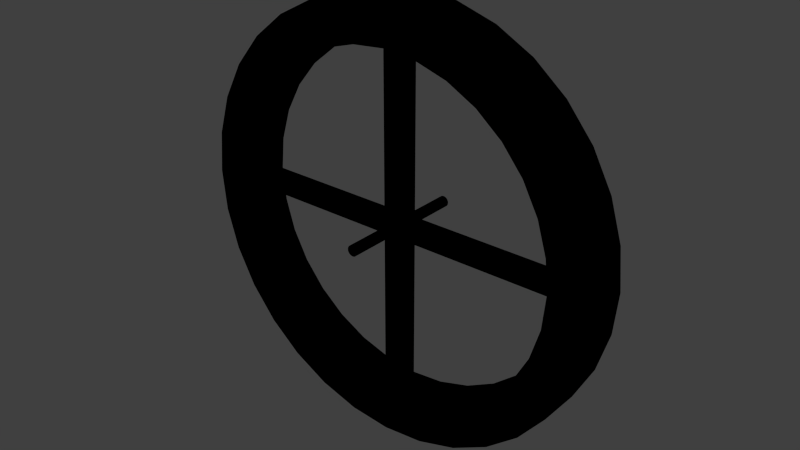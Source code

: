 # Source: ringwheel4_fb.blend  (saved by Blender 2.63.0; exported with 4.5.12 LTS)
import bpy
from mathutils import Matrix  # noqa: F401  (used for matrix-valued properties, if any)

bpy.ops.wm.read_factory_settings(use_empty=True)
scene = bpy.context.scene
scene.name = 'Scene'

# ---- collections
col_collection_1 = bpy.data.collections.new('Collection 1'); scene.collection.children.link(col_collection_1)

# ---- materials (node trees are filled in below, after node groups)
mat_green_transp = bpy.data.materials.new('green_transp')
mat_green_transp.alpha_threshold = 0.0
mat_green_transp.use_transparent_shadow = False
mat_green_transp.diffuse_color = (0.2604, 0.8, 0.1355, 1.0)
mat_green_transp.roughness = 0.5
mat_green_transp.line_color = (0.0, 0.0, 0.0, 1.0)

# ---- material node trees
mat_green_transp.use_nodes = True; mat_green_transp.node_tree.nodes.clear()
_N = mat_green_transp.node_tree.nodes; _L = mat_green_transp.node_tree.links
n0 = _N.new('NodeUndefined'); n0.name = 'Output'; n0.location = (300, 300)
n0.inputs[1].default_value = 1.0
n1 = _N.new('NodeUndefined'); n1.name = 'Material'; n1.location = (10, 300)
n1.inputs[0].default_value = (0.0, 0.0, 0.0, 1.0)
n1.inputs[1].default_value = (0.0, 0.0, 0.0, 1.0)
n1.inputs[2].default_value = 0.0
n1.inputs[3].default_value = (0.0, 0.0, 0.0)
n2 = _N.new('NodeUndefined'); n2.name = 'GEN.0'; n2.location = (680, 640)
n2.inputs[0].default_value = (0.0, 0.0, 0.0, 1.0)
n2.inputs[1].default_value = (0.0, 0.0, 0.0, 1.0)
n2.inputs[2].default_value = 0.0
n2.inputs[3].default_value = (0.0, 0.0, 0.0)
n2.inputs[9].default_value = 0.0
n3 = _N.new('NodeUndefined'); n3.name = 'GEN.1'; n3.location = (900, 640)
n3.inputs[0].default_value = (0.0, 0.0, 0.0, 1.0)
n3.inputs[1].default_value = (0.0, 0.0, 0.0, 1.0)
n3.inputs[2].default_value = 0.0
n3.inputs[3].default_value = (0.0, 0.0, 0.0)
n3.inputs[9].default_value = 0.0
n4 = _N.new('NodeUndefined'); n4.name = 'GEN.2'; n4.location = (1120, 640)
n4.inputs[0].default_value = (0.0, 0.0, 0.0, 1.0)
n4.inputs[1].default_value = (0.0, 0.0, 0.0, 1.0)
n4.inputs[2].default_value = 0.0
n4.inputs[3].default_value = (0.0, 0.0, 0.0)
n4.inputs[9].default_value = 0.0
n5 = _N.new('NodeUndefined'); n5.name = 'GEN.3'; n5.location = (1340, 640)
n5.inputs[0].default_value = (0.0, 0.0, 0.0, 1.0)
n5.inputs[1].default_value = (0.0, 0.0, 0.0, 1.0)
n5.inputs[2].default_value = 0.0
n5.inputs[3].default_value = (0.0, 0.0, 0.0)
n5.inputs[9].default_value = 0.0
n6 = _N.new('NodeUndefined'); n6.name = 'GEN.4'; n6.location = (1560, 640)
n6.inputs[0].default_value = (0.0, 0.0, 0.0, 1.0)
n6.inputs[1].default_value = (0.0, 0.0, 0.0, 1.0)
n6.inputs[2].default_value = 0.0
n6.inputs[3].default_value = (0.0, 0.0, 0.0)
n6.inputs[9].default_value = 0.0
n7 = _N.new('NodeUndefined'); n7.name = 'GEN.5'; n7.location = (1780, 640)
n7.inputs[0].default_value = (0.0, 0.0, 0.0, 1.0)
n7.inputs[1].default_value = (0.0, 0.0, 0.0, 1.0)
n7.inputs[2].default_value = 0.0
n7.inputs[3].default_value = (0.0, 0.0, 0.0)
n7.inputs[9].default_value = 0.0
n8 = _N.new('NodeUndefined'); n8.name = 'GEN.6'; n8.location = (2000, 640)
n8.inputs[0].default_value = (0.0, 0.0, 0.0, 1.0)
n8.inputs[1].default_value = (0.0, 0.0, 0.0, 1.0)
n8.inputs[2].default_value = 0.0
n8.inputs[3].default_value = (0.0, 0.0, 0.0)
n8.inputs[9].default_value = 0.0
n9 = _N.new('NodeUndefined'); n9.name = 'GEN.7'; n9.location = (2220, 640)
n9.inputs[0].default_value = (0.0, 0.0, 0.0, 1.0)
n9.inputs[1].default_value = (0.0, 0.0, 0.0, 1.0)
n9.inputs[2].default_value = 0.0
n9.inputs[3].default_value = (0.0, 0.0, 0.0)
n9.inputs[9].default_value = 0.0
n10 = _N.new('NodeUndefined'); n10.name = 'TEX.0.GEN.0'; n10.location = (400, 0)
n11 = _N.new('NodeUndefined'); n11.name = 'Geometry'; n11.location = (150, -1500)
n12 = _N.new('NodeUndefined'); n12.name = 'TEX.1.GEN.0'; n12.location = (384, -230)
n13 = _N.new('NodeUndefined'); n13.name = 'Geometry.001'; n13.location = (134, -1750)
n14 = _N.new('NodeUndefined'); n14.name = 'TEX.2.GEN.0'; n14.location = (368, -460)
n15 = _N.new('NodeUndefined'); n15.name = 'Geometry.002'; n15.location = (118, -2000)
n16 = _N.new('NodeUndefined'); n16.name = 'TEX.3.GEN.0'; n16.location = (352, -690)
n17 = _N.new('NodeUndefined'); n17.name = 'Geometry.003'; n17.location = (102, -2250)
n18 = _N.new('NodeUndefined'); n18.name = 'TEX.4.GEN.0'; n18.location = (336, -920)
n19 = _N.new('NodeUndefined'); n19.name = 'Geometry.004'; n19.location = (86, -2500)
n20 = _N.new('NodeUndefined'); n20.name = 'TEX.5.GEN.0'; n20.location = (320, -1150)
n21 = _N.new('NodeUndefined'); n21.name = 'Geometry.005'; n21.location = (70, -2750)
n22 = _N.new('NodeUndefined'); n22.name = 'TEX.0.GEN.1'; n22.location = (620, 0)
n23 = _N.new('NodeUndefined'); n23.name = 'Geometry.006'; n23.location = (370, -1500)
n24 = _N.new('NodeUndefined'); n24.name = 'TEX.1.GEN.1'; n24.location = (604, -230)
n25 = _N.new('NodeUndefined'); n25.name = 'Geometry.007'; n25.location = (354, -1750)
n26 = _N.new('NodeUndefined'); n26.name = 'TEX.2.GEN.1'; n26.location = (588, -460)
n27 = _N.new('NodeUndefined'); n27.name = 'Geometry.008'; n27.location = (338, -2000)
n28 = _N.new('NodeUndefined'); n28.name = 'TEX.3.GEN.1'; n28.location = (572, -690)
n29 = _N.new('NodeUndefined'); n29.name = 'Geometry.009'; n29.location = (322, -2250)
n30 = _N.new('NodeUndefined'); n30.name = 'TEX.4.GEN.1'; n30.location = (556, -920)
n31 = _N.new('NodeUndefined'); n31.name = 'Geometry.010'; n31.location = (306, -2500)
n32 = _N.new('NodeUndefined'); n32.name = 'TEX.5.GEN.1'; n32.location = (540, -1150)
n33 = _N.new('NodeUndefined'); n33.name = 'Geometry.011'; n33.location = (290, -2750)
n34 = _N.new('NodeUndefined'); n34.name = 'TEX.0.GEN.2'; n34.location = (840, 0)
n35 = _N.new('NodeUndefined'); n35.name = 'Geometry.012'; n35.location = (590, -1500)
n36 = _N.new('NodeUndefined'); n36.name = 'TEX.1.GEN.2'; n36.location = (824, -230)
n37 = _N.new('NodeUndefined'); n37.name = 'Geometry.013'; n37.location = (574, -1750)
n38 = _N.new('NodeUndefined'); n38.name = 'TEX.2.GEN.2'; n38.location = (808, -460)
n39 = _N.new('NodeUndefined'); n39.name = 'Geometry.014'; n39.location = (558, -2000)
n40 = _N.new('NodeUndefined'); n40.name = 'TEX.3.GEN.2'; n40.location = (792, -690)
n41 = _N.new('NodeUndefined'); n41.name = 'Geometry.015'; n41.location = (542, -2250)
n42 = _N.new('NodeUndefined'); n42.name = 'TEX.4.GEN.2'; n42.location = (776, -920)
n43 = _N.new('NodeUndefined'); n43.name = 'Geometry.016'; n43.location = (526, -2500)
n44 = _N.new('NodeUndefined'); n44.name = 'TEX.5.GEN.2'; n44.location = (760, -1150)
n45 = _N.new('NodeUndefined'); n45.name = 'Geometry.017'; n45.location = (510, -2750)
n46 = _N.new('NodeUndefined'); n46.name = 'TEX.0.GEN.3'; n46.location = (1060, 0)
n47 = _N.new('NodeUndefined'); n47.name = 'Geometry.018'; n47.location = (810, -1500)
n48 = _N.new('NodeUndefined'); n48.name = 'TEX.1.GEN.3'; n48.location = (1044, -230)
n49 = _N.new('NodeUndefined'); n49.name = 'Geometry.019'; n49.location = (794, -1750)
n50 = _N.new('NodeUndefined'); n50.name = 'TEX.2.GEN.3'; n50.location = (1028, -460)
n51 = _N.new('NodeUndefined'); n51.name = 'Geometry.020'; n51.location = (778, -2000)
n52 = _N.new('NodeUndefined'); n52.name = 'TEX.3.GEN.3'; n52.location = (1012, -690)
n53 = _N.new('NodeUndefined'); n53.name = 'Geometry.021'; n53.location = (762, -2250)
n54 = _N.new('NodeUndefined'); n54.name = 'TEX.4.GEN.3'; n54.location = (996, -920)
n55 = _N.new('NodeUndefined'); n55.name = 'Geometry.022'; n55.location = (746, -2500)
n56 = _N.new('NodeUndefined'); n56.name = 'TEX.5.GEN.3'; n56.location = (980, -1150)
n57 = _N.new('NodeUndefined'); n57.name = 'Geometry.023'; n57.location = (730, -2750)
n58 = _N.new('NodeUndefined'); n58.name = 'TEX.0.GEN.4'; n58.location = (1280, 0)
n59 = _N.new('NodeUndefined'); n59.name = 'Geometry.024'; n59.location = (1030, -1500)
n60 = _N.new('NodeUndefined'); n60.name = 'TEX.1.GEN.4'; n60.location = (1264, -230)
n61 = _N.new('NodeUndefined'); n61.name = 'Geometry.025'; n61.location = (1014, -1750)
n62 = _N.new('NodeUndefined'); n62.name = 'TEX.2.GEN.4'; n62.location = (1248, -460)
n63 = _N.new('NodeUndefined'); n63.name = 'Geometry.026'; n63.location = (998, -2000)
n64 = _N.new('NodeUndefined'); n64.name = 'TEX.3.GEN.4'; n64.location = (1232, -690)
n65 = _N.new('NodeUndefined'); n65.name = 'Geometry.027'; n65.location = (982, -2250)
n66 = _N.new('NodeUndefined'); n66.name = 'TEX.4.GEN.4'; n66.location = (1216, -920)
n67 = _N.new('NodeUndefined'); n67.name = 'Geometry.028'; n67.location = (966, -2500)
n68 = _N.new('NodeUndefined'); n68.name = 'TEX.5.GEN.4'; n68.location = (1200, -1150)
n69 = _N.new('NodeUndefined'); n69.name = 'Geometry.029'; n69.location = (950, -2750)
n70 = _N.new('NodeUndefined'); n70.name = 'TEX.0.GEN.5'; n70.location = (1500, 0)
n71 = _N.new('NodeUndefined'); n71.name = 'Geometry.030'; n71.location = (1250, -1500)
n72 = _N.new('NodeUndefined'); n72.name = 'TEX.1.GEN.5'; n72.location = (1484, -230)
n73 = _N.new('NodeUndefined'); n73.name = 'Geometry.031'; n73.location = (1234, -1750)
n74 = _N.new('NodeUndefined'); n74.name = 'TEX.2.GEN.5'; n74.location = (1468, -460)
n75 = _N.new('NodeUndefined'); n75.name = 'Geometry.032'; n75.location = (1218, -2000)
n76 = _N.new('NodeUndefined'); n76.name = 'TEX.3.GEN.5'; n76.location = (1452, -690)
n77 = _N.new('NodeUndefined'); n77.name = 'Geometry.033'; n77.location = (1202, -2250)
n78 = _N.new('NodeUndefined'); n78.name = 'TEX.4.GEN.5'; n78.location = (1436, -920)
n79 = _N.new('NodeUndefined'); n79.name = 'Geometry.034'; n79.location = (1186, -2500)
n80 = _N.new('NodeUndefined'); n80.name = 'TEX.5.GEN.5'; n80.location = (1420, -1150)
n81 = _N.new('NodeUndefined'); n81.name = 'Geometry.035'; n81.location = (1170, -2750)
n82 = _N.new('NodeUndefined'); n82.name = 'TEX.0.GEN.6'; n82.location = (1720, 0)
n83 = _N.new('NodeUndefined'); n83.name = 'Geometry.036'; n83.location = (1470, -1500)
n84 = _N.new('NodeUndefined'); n84.name = 'TEX.1.GEN.6'; n84.location = (1704, -230)
n85 = _N.new('NodeUndefined'); n85.name = 'Geometry.037'; n85.location = (1454, -1750)
n86 = _N.new('NodeUndefined'); n86.name = 'TEX.2.GEN.6'; n86.location = (1688, -460)
n87 = _N.new('NodeUndefined'); n87.name = 'Geometry.038'; n87.location = (1438, -2000)
n88 = _N.new('NodeUndefined'); n88.name = 'TEX.3.GEN.6'; n88.location = (1672, -690)
n89 = _N.new('NodeUndefined'); n89.name = 'Geometry.039'; n89.location = (1422, -2250)
n90 = _N.new('NodeUndefined'); n90.name = 'TEX.4.GEN.6'; n90.location = (1656, -920)
n91 = _N.new('NodeUndefined'); n91.name = 'Geometry.040'; n91.location = (1406, -2500)
n92 = _N.new('NodeUndefined'); n92.name = 'TEX.5.GEN.6'; n92.location = (1640, -1150)
n93 = _N.new('NodeUndefined'); n93.name = 'Geometry.041'; n93.location = (1390, -2750)
n94 = _N.new('NodeUndefined'); n94.name = 'TEX.0.GEN.7'; n94.location = (1940, 0)
n95 = _N.new('NodeUndefined'); n95.name = 'Geometry.042'; n95.location = (1690, -1500)
n96 = _N.new('NodeUndefined'); n96.name = 'TEX.1.GEN.7'; n96.location = (1924, -230)
n97 = _N.new('NodeUndefined'); n97.name = 'Geometry.043'; n97.location = (1674, -1750)
n98 = _N.new('NodeUndefined'); n98.name = 'TEX.2.GEN.7'; n98.location = (1908, -460)
n99 = _N.new('NodeUndefined'); n99.name = 'Geometry.044'; n99.location = (1658, -2000)
n100 = _N.new('NodeUndefined'); n100.name = 'TEX.3.GEN.7'; n100.location = (1892, -690)
n101 = _N.new('NodeUndefined'); n101.name = 'Geometry.045'; n101.location = (1642, -2250)
n102 = _N.new('NodeUndefined'); n102.name = 'TEX.4.GEN.7'; n102.location = (1876, -920)
n103 = _N.new('NodeUndefined'); n103.name = 'Geometry.046'; n103.location = (1626, -2500)
n104 = _N.new('NodeUndefined'); n104.name = 'TEX.5.GEN.7'; n104.location = (1860, -1150)
n105 = _N.new('NodeUndefined'); n105.name = 'Geometry.047'; n105.location = (1610, -2750)
_L.new(n1.outputs[0], n0.inputs[0])
_L.new(n10.outputs[1], n2.inputs[4])
_L.new(n11.outputs[4], n10.inputs[0])
_L.new(n12.outputs[1], n2.inputs[5])
_L.new(n13.outputs[4], n12.inputs[0])
_L.new(n14.outputs[1], n2.inputs[6])
_L.new(n15.outputs[4], n14.inputs[0])
_L.new(n16.outputs[1], n2.inputs[7])
_L.new(n17.outputs[4], n16.inputs[0])
_L.new(n18.outputs[1], n2.inputs[8])
_L.new(n19.outputs[4], n18.inputs[0])
_L.new(n20.outputs[1], n2.inputs[10])
_L.new(n21.outputs[4], n20.inputs[0])
_L.new(n22.outputs[1], n3.inputs[4])
_L.new(n23.outputs[4], n22.inputs[0])
_L.new(n24.outputs[1], n3.inputs[5])
_L.new(n25.outputs[4], n24.inputs[0])
_L.new(n26.outputs[1], n3.inputs[6])
_L.new(n27.outputs[4], n26.inputs[0])
_L.new(n28.outputs[1], n3.inputs[7])
_L.new(n29.outputs[4], n28.inputs[0])
_L.new(n30.outputs[1], n3.inputs[8])
_L.new(n31.outputs[4], n30.inputs[0])
_L.new(n32.outputs[1], n3.inputs[10])
_L.new(n33.outputs[4], n32.inputs[0])
_L.new(n34.outputs[1], n4.inputs[4])
_L.new(n35.outputs[4], n34.inputs[0])
_L.new(n36.outputs[1], n4.inputs[5])
_L.new(n37.outputs[4], n36.inputs[0])
_L.new(n38.outputs[1], n4.inputs[6])
_L.new(n39.outputs[4], n38.inputs[0])
_L.new(n40.outputs[1], n4.inputs[7])
_L.new(n41.outputs[4], n40.inputs[0])
_L.new(n42.outputs[1], n4.inputs[8])
_L.new(n43.outputs[4], n42.inputs[0])
_L.new(n44.outputs[1], n4.inputs[10])
_L.new(n45.outputs[4], n44.inputs[0])
_L.new(n46.outputs[1], n5.inputs[4])
_L.new(n47.outputs[4], n46.inputs[0])
_L.new(n48.outputs[1], n5.inputs[5])
_L.new(n49.outputs[4], n48.inputs[0])
_L.new(n50.outputs[1], n5.inputs[6])
_L.new(n51.outputs[4], n50.inputs[0])
_L.new(n52.outputs[1], n5.inputs[7])
_L.new(n53.outputs[4], n52.inputs[0])
_L.new(n54.outputs[1], n5.inputs[8])
_L.new(n55.outputs[4], n54.inputs[0])
_L.new(n56.outputs[1], n5.inputs[10])
_L.new(n57.outputs[4], n56.inputs[0])
_L.new(n58.outputs[1], n6.inputs[4])
_L.new(n59.outputs[4], n58.inputs[0])
_L.new(n60.outputs[1], n6.inputs[5])
_L.new(n61.outputs[4], n60.inputs[0])
_L.new(n62.outputs[1], n6.inputs[6])
_L.new(n63.outputs[4], n62.inputs[0])
_L.new(n64.outputs[1], n6.inputs[7])
_L.new(n65.outputs[4], n64.inputs[0])
_L.new(n66.outputs[1], n6.inputs[8])
_L.new(n67.outputs[4], n66.inputs[0])
_L.new(n68.outputs[1], n6.inputs[10])
_L.new(n69.outputs[4], n68.inputs[0])
_L.new(n70.outputs[1], n7.inputs[4])
_L.new(n71.outputs[4], n70.inputs[0])
_L.new(n72.outputs[1], n7.inputs[5])
_L.new(n73.outputs[4], n72.inputs[0])
_L.new(n74.outputs[1], n7.inputs[6])
_L.new(n75.outputs[4], n74.inputs[0])
_L.new(n76.outputs[1], n7.inputs[7])
_L.new(n77.outputs[4], n76.inputs[0])
_L.new(n78.outputs[1], n7.inputs[8])
_L.new(n79.outputs[4], n78.inputs[0])
_L.new(n80.outputs[1], n7.inputs[10])
_L.new(n81.outputs[4], n80.inputs[0])
_L.new(n82.outputs[1], n8.inputs[4])
_L.new(n83.outputs[4], n82.inputs[0])
_L.new(n84.outputs[1], n8.inputs[5])
_L.new(n85.outputs[4], n84.inputs[0])
_L.new(n86.outputs[1], n8.inputs[6])
_L.new(n87.outputs[4], n86.inputs[0])
_L.new(n88.outputs[1], n8.inputs[7])
_L.new(n89.outputs[4], n88.inputs[0])
_L.new(n90.outputs[1], n8.inputs[8])
_L.new(n91.outputs[4], n90.inputs[0])
_L.new(n92.outputs[1], n8.inputs[10])
_L.new(n93.outputs[4], n92.inputs[0])
_L.new(n94.outputs[1], n9.inputs[4])
_L.new(n95.outputs[4], n94.inputs[0])
_L.new(n96.outputs[1], n9.inputs[5])
_L.new(n97.outputs[4], n96.inputs[0])
_L.new(n98.outputs[1], n9.inputs[6])
_L.new(n99.outputs[4], n98.inputs[0])
_L.new(n100.outputs[1], n9.inputs[7])
_L.new(n101.outputs[4], n100.inputs[0])
_L.new(n102.outputs[1], n9.inputs[8])
_L.new(n103.outputs[4], n102.inputs[0])
_L.new(n104.outputs[1], n9.inputs[10])
_L.new(n105.outputs[4], n104.inputs[0])

# ---- world
world_world = bpy.data.worlds.new('World'); scene.world = world_world
world_world.color = (0.05088, 0.05088, 0.05088)
world_world.use_sun_shadow = False
world_world.sun_shadow_jitter_overblur = 0.0
world_world.cycles.sampling_method = 'MANUAL'
world_world.cycles.sample_map_resolution = 256

# ---- meshes
me_ringwheel4 = bpy.data.meshes.new('Ringwheel4')
me_ringwheel4.from_pydata([(-2.384e-07, 2.0, 0.5), (-2.384e-07, -2.0, 0.5), (0.09754, 2.0, 0.4904), (0.09754, -2.0, 0.4904), (0.1913, 2.0, 0.4619), (0.1913, -2.0, 0.4619), (0.2778, 2.0, 0.4157), (0.2778, -2.0, 0.4157), (0.3536, 2.0, 0.3536), (0.3536, -2.0, 0.3535), (0.4157, 2.0, 0.2778), (0.4157, -2.0, 0.2778), (0.4619, 2.0, 0.1913), (0.4619, -2.0, 0.1913), (0.4904, 2.0, 0.09755), (0.4904, -2.0, 0.09754), (0.5, 2.0, 1.129e-06), (0.5, -2.0, -3.036e-06), (0.4904, 2.0, -0.09754), (0.4904, -2.0, -0.09755), (0.4619, 2.0, -0.1913), (0.4619, -2.0, -0.1913), (0.4157, 2.0, -0.2778), (0.4157, -2.0, -0.2778), (0.3536, 2.0, -0.3536), (0.3536, -2.0, -0.3536), (0.2778, 2.0, -0.4157), (0.2778, -2.0, -0.4157), (0.1913, 2.0, -0.4619), (0.1913, -2.0, -0.4619), (0.09754, 2.0, -0.4904), (0.09754, -2.0, -0.4904), (-3.576e-07, 2.0, -0.5), (-3.576e-07, -2.0, -0.5), (-0.09755, 2.0, -0.4904), (-0.09755, -2.0, -0.4904), (-0.1913, 2.0, -0.4619), (-0.1913, -2.0, -0.4619), (-0.2778, 2.0, -0.4157), (-0.2778, -2.0, -0.4157), (-0.3536, 2.0, -0.3536), (-0.3536, -2.0, -0.3536), (-0.4157, 2.0, -0.2778), (-0.4157, -2.0, -0.2778), (-0.4619, 2.0, -0.1913), (-0.4619, -2.0, -0.1913), (-0.4904, 2.0, -0.09754), (-0.4904, -2.0, -0.09755), (-0.5, 2.0, 1.605e-06), (-0.5, -2.0, -2.559e-06), (-0.4904, 2.0, 0.09755), (-0.4904, -2.0, 0.09754), (-0.4619, 2.0, 0.1913), (-0.4619, -2.0, 0.1913), (-0.4157, 2.0, 0.2778), (-0.4157, -2.0, 0.2778), (-0.3536, 2.0, 0.3536), (-0.3536, -2.0, 0.3536), (-0.2778, 2.0, 0.4157), (-0.2778, -2.0, 0.4157), (-0.1913, 2.0, 0.4619), (-0.1913, -2.0, 0.4619), (-0.09754, 2.0, 0.4904), (-0.09754, -2.0, 0.4904), (15.69, 2.0, 3.121), (19.62, 2.0, 3.902), (19.62, -2.0, 3.902), (15.69, -2.0, 3.121), (14.78, 2.0, 6.123), (18.48, 2.0, 7.654), (18.48, -2.0, 7.654), (14.78, -2.0, 6.123), (13.3, 2.0, 8.889), (16.63, 2.0, 11.11), (16.63, -2.0, 11.11), (13.3, -2.0, 8.889), (11.31, 2.0, 11.31), (14.14, 2.0, 14.14), (14.14, -2.0, 14.14), (11.31, -2.0, 11.31), (8.889, 2.0, 13.3), (11.11, 2.0, 16.63), (11.11, -2.0, 16.63), (8.889, -2.0, 13.3), (6.123, 2.0, 14.78), (7.654, 2.0, 18.48), (7.654, -2.0, 18.48), (6.123, -2.0, 14.78), (3.121, 2.0, 15.69), (3.902, 2.0, 19.62), (3.902, -2.0, 19.62), (3.121, -2.0, 15.69), (-4.25e-07, 2.0, 16.0), (-1.709e-06, 2.0, 20.0), (-1.709e-06, -2.0, 20.0), (-4.25e-07, -2.0, 16.0), (-3.121, 2.0, 15.69), (-3.902, 2.0, 19.62), (-3.902, -2.0, 19.62), (-3.121, -2.0, 15.69), (-6.123, 2.0, 14.78), (-7.654, 2.0, 18.48), (-7.654, -2.0, 18.48), (-6.123, -2.0, 14.78), (-8.889, 2.0, 13.3), (-11.11, 2.0, 16.63), (-11.11, -2.0, 16.63), (-8.889, -2.0, 13.3), (-11.31, 2.0, 11.31), (-14.14, 2.0, 14.14), (-14.14, -2.0, 14.14), (-11.31, -2.0, 11.31), (-13.3, 2.0, 8.889), (-16.63, 2.0, 11.11), (-16.63, -2.0, 11.11), (-13.3, -2.0, 8.889), (-14.78, 2.0, 6.123), (-18.48, 2.0, 7.654), (-18.48, -2.0, 7.654), (-14.78, -2.0, 6.123), (-15.69, 2.0, 3.121), (-19.62, 2.0, 3.902), (-19.62, -2.0, 3.902), (-15.69, -2.0, 3.121), (-16.0, 2.0, -2.783e-06), (-20.0, 2.0, -4.444e-06), (-20.0, -2.0, -1.885e-06), (-16.0, -2.0, -2.242e-07), (-15.69, 2.0, -3.121), (-19.62, 2.0, -3.902), (-19.62, -2.0, -3.902), (-15.69, -2.0, -3.121), (-14.78, 2.0, -6.123), (-18.48, 2.0, -7.654), (-18.48, -2.0, -7.654), (-14.78, -2.0, -6.123), (-13.3, 2.0, -8.889), (-16.63, 2.0, -11.11), (-16.63, -2.0, -11.11), (-13.3, -2.0, -8.889), (-11.31, 2.0, -11.31), (-14.14, 2.0, -14.14), (-14.14, -2.0, -14.14), (-11.31, -2.0, -11.31), (-8.889, 2.0, -13.3), (-11.11, 2.0, -16.63), (-11.11, -2.0, -16.63), (-8.889, -2.0, -13.3), (-6.123, 2.0, -14.78), (-7.654, 2.0, -18.48), (-7.654, -2.0, -18.48), (-6.123, -2.0, -14.78), (-3.121, 2.0, -15.69), (-3.902, 2.0, -19.62), (-3.902, -2.0, -19.62), (-3.121, -2.0, -15.69), (2.396e-06, 2.0, -16.0), (2.42e-06, 2.0, -20.0), (2.42e-06, -2.0, -20.0), (2.396e-06, -2.0, -16.0), (3.121, 2.0, -15.69), (3.902, 2.0, -19.62), (3.902, -2.0, -19.62), (3.121, -2.0, -15.69), (6.123, 2.0, -14.78), (7.654, 2.0, -18.48), (7.654, -2.0, -18.48), (6.123, -2.0, -14.78), (8.889, 2.0, -13.3), (11.11, 2.0, -16.63), (11.11, -2.0, -16.63), (8.889, -2.0, -13.3), (11.31, 2.0, -11.31), (14.14, 2.0, -14.14), (14.14, -2.0, -14.14), (11.31, -2.0, -11.31), (13.3, 2.0, -8.889), (16.63, 2.0, -11.11), (16.63, -2.0, -11.11), (13.3, -2.0, -8.889), (14.78, 2.0, -6.123), (18.48, 2.0, -7.654), (18.48, -2.0, -7.654), (14.78, -2.0, -6.123), (15.69, 2.0, -3.121), (19.62, 2.0, -3.902), (19.62, -2.0, -3.902), (15.69, -2.0, -3.121), (16.0, 2.0, 2.429e-06), (20.0, 2.0, 2.033e-06), (20.0, -2.0, 4.592e-06), (16.0, -2.0, 4.988e-06), (-0.09754, -6.0, 0.4904), (-0.1913, -6.0, 0.4619), (-0.2778, -6.0, 0.4157), (-0.3536, -6.0, 0.3536), (-0.4157, -6.0, 0.2778), (-0.4619, -6.0, 0.1913), (-0.4904, -6.0, 0.09754), (-0.5, -6.0, -2.559e-06), (-0.4904, -6.0, -0.09755), (-0.4619, -6.0, -0.1913), (-0.4157, -6.0, -0.2778), (-0.3536, -6.0, -0.3536), (-0.2778, -6.0, -0.4157), (-0.1913, -6.0, -0.4619), (-0.09755, -6.0, -0.4904), (-3.576e-07, -6.0, -0.5), (0.09754, -6.0, -0.4904), (0.1913, -6.0, -0.4619), (0.2778, -6.0, -0.4157), (0.3536, -6.0, -0.3536), (0.4157, -6.0, -0.2778), (0.4619, -6.0, -0.1913), (0.4904, -6.0, -0.09755), (0.5, -6.0, -3.036e-06), (0.4904, -6.0, 0.09754), (0.4619, -6.0, 0.1913), (0.4157, -6.0, 0.2778), (0.3536, -6.0, 0.3535), (0.2778, -6.0, 0.4157), (0.1913, -6.0, 0.4619), (0.09754, -6.0, 0.4904), (-2.384e-07, -6.0, 0.5), (-1.956e-07, -6.0, -2.977e-06), (-0.09754, 6.0, 0.4904), (-0.1913, 6.0, 0.4619), (-0.2778, 6.0, 0.4157), (-0.3536, 6.0, 0.3536), (-0.4157, 6.0, 0.2778), (-0.4619, 6.0, 0.1913), (-0.4904, 6.0, 0.09755), (-0.5, 6.0, 1.605e-06), (-0.4904, 6.0, -0.09754), (-0.4619, 6.0, -0.1913), (-0.4157, 6.0, -0.2778), (-0.3536, 6.0, -0.3536), (-0.2778, 6.0, -0.4157), (-0.1913, 6.0, -0.4619), (-0.09755, 6.0, -0.4904), (-3.576e-07, 6.0, -0.5), (0.09754, 6.0, -0.4904), (0.1913, 6.0, -0.4619), (0.2778, 6.0, -0.4157), (0.3536, 6.0, -0.3536), (0.4157, 6.0, -0.2778), (0.4619, 6.0, -0.1913), (0.4904, 6.0, -0.09754), (0.5, 6.0, 1.129e-06), (0.4904, 6.0, 0.09755), (0.4619, 6.0, 0.1913), (0.4157, 6.0, 0.2778), (0.3536, 6.0, 0.3536), (0.2778, 6.0, 0.4157), (0.1913, 6.0, 0.4619), (0.09754, 6.0, 0.4904), (-2.384e-07, 6.0, 0.5), (-1.937e-07, 6.0, 1.401e-06)], [], [(0, 1, 3, 2), (2, 3, 5, 4), (4, 5, 7, 6), (6, 7, 9, 8), (8, 9, 11, 10), (10, 11, 13, 12), (12, 13, 15, 14), (14, 15, 17, 16), (16, 17, 19, 18), (18, 19, 21, 20), (20, 21, 23, 22), (22, 23, 25, 24), (24, 25, 27, 26), (26, 27, 29, 28), (28, 29, 31, 30), (30, 31, 33, 32), (32, 33, 35, 34), (34, 35, 37, 36), (36, 37, 39, 38), (38, 39, 41, 40), (40, 41, 43, 42), (42, 43, 45, 44), (44, 45, 47, 46), (46, 47, 49, 48), (48, 49, 51, 50), (50, 51, 53, 52), (52, 53, 55, 54), (54, 55, 57, 56), (56, 57, 59, 58), (58, 59, 61, 60), (60, 61, 63, 62), (62, 63, 1, 0), (64, 67, 71, 68), (64, 65, 69, 68), (65, 66, 70, 69), (66, 67, 71, 70), (68, 71, 75, 72), (70, 71, 75, 74), (68, 69, 73, 72), (69, 70, 74, 73), (72, 75, 79, 76), (72, 73, 77, 76), (73, 74, 78, 77), (74, 75, 79, 78), (76, 79, 83, 80), (77, 78, 82, 81), (78, 79, 83, 82), (76, 77, 81, 80), (80, 81, 85, 84), (81, 82, 86, 85), (82, 83, 87, 86), (84, 87, 91, 88), (84, 85, 89, 88), (85, 86, 90, 89), (86, 87, 91, 90), (90, 91, 95, 94), (88, 89, 93, 92), (89, 90, 94, 93), (92, 95, 99, 96), (92, 93, 97, 96), (93, 94, 98, 97), (94, 95, 99, 98), (96, 99, 103, 100), (97, 98, 102, 101), (98, 99, 103, 102), (96, 97, 101, 100), (100, 103, 107, 104), (100, 101, 105, 104), (101, 102, 106, 105), (102, 103, 107, 106), (104, 107, 111, 108), (104, 105, 109, 108), (105, 106, 110, 109), (106, 107, 111, 110), (108, 111, 115, 112), (110, 111, 115, 114), (108, 109, 113, 112), (109, 110, 114, 113), (112, 113, 117, 116), (113, 114, 118, 117), (114, 115, 119, 118), (116, 119, 123, 120), (117, 118, 122, 121), (118, 119, 123, 122), (116, 117, 121, 120), (120, 121, 125, 124), (121, 122, 126, 125), (122, 123, 127, 126), (124, 127, 131, 128), (124, 125, 129, 128), (125, 126, 130, 129), (126, 127, 131, 130), (128, 131, 135, 132), (130, 131, 135, 134), (128, 129, 133, 132), (129, 130, 134, 133), (132, 135, 139, 136), (132, 133, 137, 136), (133, 134, 138, 137), (134, 135, 139, 138), (136, 139, 143, 140), (137, 138, 142, 141), (138, 139, 143, 142), (136, 137, 141, 140), (140, 143, 147, 144), (140, 141, 145, 144), (141, 142, 146, 145), (142, 143, 147, 146), (144, 145, 149, 148), (145, 146, 150, 149), (146, 147, 151, 150), (148, 151, 155, 152), (150, 151, 155, 154), (148, 149, 153, 152), (149, 150, 154, 153), (152, 153, 157, 156), (153, 154, 158, 157), (154, 155, 159, 158), (156, 159, 163, 160), (157, 158, 162, 161), (158, 159, 163, 162), (156, 157, 161, 160), (160, 163, 167, 164), (160, 161, 165, 164), (161, 162, 166, 165), (162, 163, 167, 166), (164, 167, 171, 168), (164, 165, 169, 168), (165, 166, 170, 169), (166, 167, 171, 170), (168, 171, 175, 172), (170, 171, 175, 174), (168, 169, 173, 172), (169, 170, 174, 173), (172, 175, 179, 176), (172, 173, 177, 176), (173, 174, 178, 177), (174, 175, 179, 178), (177, 178, 182, 181), (178, 179, 183, 182), (176, 177, 181, 180), (180, 183, 187, 184), (180, 181, 185, 184), (181, 182, 186, 185), (182, 183, 187, 186), (184, 185, 189, 188), (185, 186, 190, 189), (186, 187, 191, 190), (1, 95, 92, 0), (16, 188, 191, 17), (48, 124, 127, 49), (156, 32, 33, 159), (188, 191, 67, 64), (188, 189, 65, 64), (189, 190, 66, 65), (190, 191, 67, 66), (208, 209, 29, 31), (205, 206, 35, 37), (221, 222, 3, 5), (202, 203, 41, 43), (218, 219, 9, 11), (199, 200, 47, 49), (215, 216, 15, 17), (196, 197, 53, 55), (212, 213, 21, 23), (193, 194, 59, 61), (209, 210, 27, 29), (206, 207, 33, 35), (222, 223, 1, 3), (203, 204, 39, 41), (219, 220, 7, 9), (200, 201, 45, 47), (216, 217, 13, 15), (197, 198, 51, 53), (213, 214, 19, 21), (194, 195, 57, 59), (210, 211, 25, 27), (223, 192, 63, 1), (207, 208, 31, 33), (204, 205, 37, 39), (220, 221, 5, 7), (201, 202, 43, 45), (217, 218, 11, 13), (198, 199, 49, 51), (214, 215, 17, 19), (195, 196, 55, 57), (211, 212, 23, 25), (192, 193, 61, 63), (224, 215, 214), (224, 212, 211), (224, 209, 208), (224, 206, 205), (224, 203, 202), (224, 200, 199), (224, 197, 196), (224, 194, 193), (224, 223, 222), (224, 220, 219), (224, 217, 216), (224, 214, 213), (224, 211, 210), (224, 208, 207), (224, 205, 204), (224, 202, 201), (224, 199, 198), (224, 196, 195), (224, 193, 192), (224, 222, 221), (224, 219, 218), (224, 216, 215), (224, 213, 212), (224, 210, 209), (224, 207, 206), (224, 204, 203), (224, 201, 200), (224, 198, 197), (224, 195, 194), (224, 192, 223), (224, 221, 220), (224, 218, 217), (240, 239, 34, 32), (256, 255, 2, 0), (237, 236, 40, 38), (253, 252, 8, 6), (234, 233, 46, 44), (250, 249, 14, 12), (231, 230, 52, 50), (247, 246, 20, 18), (228, 227, 58, 56), (244, 243, 26, 24), (225, 256, 0, 62), (241, 240, 32, 30), (238, 237, 38, 36), (254, 253, 6, 4), (235, 234, 44, 42), (251, 250, 12, 10), (232, 231, 50, 48), (248, 247, 18, 16), (229, 228, 56, 54), (245, 244, 24, 22), (226, 225, 62, 60), (242, 241, 30, 28), (239, 238, 36, 34), (255, 254, 4, 2), (236, 235, 42, 40), (252, 251, 10, 8), (233, 232, 48, 46), (249, 248, 16, 14), (230, 229, 54, 52), (246, 245, 22, 20), (227, 226, 60, 58), (243, 242, 28, 26), (257, 253, 254), (257, 250, 251), (257, 247, 248), (257, 244, 245), (257, 241, 242), (257, 238, 239), (257, 235, 236), (257, 232, 233), (257, 229, 230), (257, 226, 227), (257, 255, 256), (257, 252, 253), (257, 249, 250), (257, 246, 247), (257, 243, 244), (257, 240, 241), (257, 237, 238), (257, 234, 235), (257, 231, 232), (257, 228, 229), (257, 225, 226), (257, 254, 255), (257, 251, 252), (257, 248, 249), (257, 245, 246), (257, 242, 243), (257, 239, 240), (257, 236, 237), (257, 233, 234), (257, 230, 231), (257, 227, 228), (257, 256, 225)])
me_ringwheel4.materials.append(mat_green_transp)
me_ringwheel4.use_remesh_preserve_volume = False
me_ringwheel4.use_remesh_preserve_attributes = False
me_ringwheel4.use_mirror_vertex_groups = False
me_ringwheel4.update()

# ---- objects
ob_ringwheel4 = bpy.data.objects.new('Ringwheel4', me_ringwheel4)

# ---- transforms, parenting, visibility, modifiers, constraints
ob_ringwheel4.location = (0.0, 0.0, 0.0)
ob_ringwheel4.lineart.crease_threshold = 0.0

# ---- collection membership
col_collection_1.objects.link(ob_ringwheel4)

# ---- scene / render settings (as saved in the file)
scene.frame_start = 1; scene.frame_end = 250; scene.frame_set(1)
scene.render.engine = 'BLENDER_EEVEE_NEXT'
scene.render.image_settings.color_mode = 'RGB'
scene.render.image_settings.compression = 90
scene.render.resolution_percentage = 50
scene.render.dither_intensity = 0.0
scene.render.bake_margin = 2
scene.render.bake_bias = 0.0
scene.cycles.use_denoising = False
scene.cycles.samples = 10
scene.cycles.sampling_pattern = 'TABULATED_SOBOL'
scene.cycles.light_sampling_threshold = 0.0
scene.cycles.use_adaptive_sampling = False
scene.cycles.use_light_tree = False
scene.cycles.blur_glossy = 0.0
scene.cycles.volume_bounces = 1
scene.cycles.pixel_filter_type = 'GAUSSIAN'
scene.cycles.sample_clamp_indirect = 0.0
scene.view_settings.view_transform = 'Standard'
bpy.context.view_layer.update()

# ---- added for rendering (the .blend has no active camera and no usable light): camera, sun
cam_auto = bpy.data.cameras.new('AutoCamera')
cam_auto.lens = 50.0
cam_auto.sensor_width = 36.0
cam_auto.clip_end = 1000.0
ob_auto_camera = bpy.data.objects.new('AutoCamera', cam_auto)
scene.collection.objects.link(ob_auto_camera)
ob_auto_camera.location = (53.5032, -64.2039, 42.8026)
ob_auto_camera.rotation_euler = (1.09748, -7.21219e-08, 0.694738)
scene.camera = ob_auto_camera
light_auto_sun = bpy.data.lights.new('AutoSun', 'SUN')
light_auto_sun.energy = 3.0
light_auto_sun.angle = 0.0523599
ob_auto_sun = bpy.data.objects.new('AutoSun', light_auto_sun)
scene.collection.objects.link(ob_auto_sun)
ob_auto_sun.rotation_euler = (0.872665, 0.174533, 0.523599)
bpy.context.view_layer.update()
